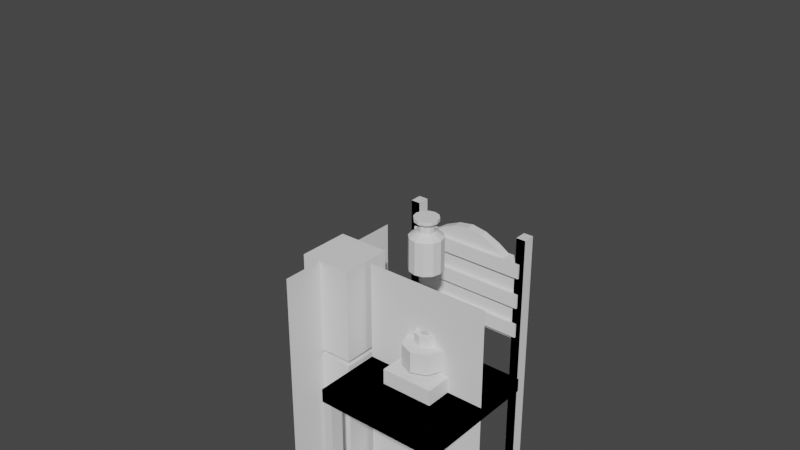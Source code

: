 # Source: Medieval_Props_0605.blend  (saved by Blender 4.2.66; exported with 4.5.12 LTS)
import bpy
from mathutils import Matrix  # noqa: F401  (used for matrix-valued properties, if any)

bpy.ops.wm.read_factory_settings(use_empty=True)
scene = bpy.context.scene
scene.name = 'Scene'

# ---- collections
col_refmeasure = bpy.data.collections.new('RefMeasure'); scene.collection.children.link(col_refmeasure)
col_props = bpy.data.collections.new('Props'); scene.collection.children.link(col_props)
col_wip = bpy.data.collections.new('WIP'); scene.collection.children.link(col_wip)
col_origin = bpy.data.collections.new('Origin'); scene.collection.children.link(col_origin)

# ---- world
world_world = bpy.data.worlds.new('World'); scene.world = world_world
world_world.use_nodes = True; world_world.node_tree.nodes.clear()
_N = world_world.node_tree.nodes; _L = world_world.node_tree.links
n0 = _N.new('ShaderNodeOutputWorld'); n0.name = 'World Output'; n0.location = (300, 300)
n1 = _N.new('ShaderNodeBackground'); n1.name = 'Background'; n1.location = (10, 300)
n1.inputs[0].default_value = (0.05088, 0.05088, 0.05088, 1.0)
_L.new(n1.outputs[0], n0.inputs[0])
n0.is_active_output = True
world_world.color = (0.05088, 0.05088, 0.05088)
world_world.use_sun_shadow = False
world_world.sun_shadow_jitter_overblur = 0.0

# ---- meshes
me_cylinder = bpy.data.meshes.new('Cylinder')
me_cylinder.from_pydata([(0.0, 1.0, -1.0), (0.0, 1.0, 1.0), (0.5, 0.866, -1.0), (0.5, 0.866, 1.0), (0.866, 0.5, -1.0), (0.866, 0.5, 1.0), (1.0, 0.0, -1.0), (1.0, 0.0, 1.0), (0.866, -0.5, -1.0), (0.866, -0.5, 1.0), (0.5, -0.866, -1.0), (0.5, -0.866, 1.0), (0.0, -1.0, -1.0), (0.0, -1.0, 1.0), (0.0, 1.0, -0.5), (0.0, 1.0, 0.0), (0.0, 1.0, 0.5), (0.5, 0.866, 0.5), (0.5, 0.866, 0.0), (0.5, 0.866, -0.5), (0.866, 0.5, 0.5), (0.866, 0.5, 0.0), (0.866, 0.5, -0.5), (1.0, 0.0, 0.5), (1.0, 0.0, 0.0), (1.0, 0.0, -0.5), (0.866, -0.5, 0.5), (0.866, -0.5, 0.0), (0.866, -0.5, -0.5), (0.5, -0.866, 0.5), (0.5, -0.866, 0.0), (0.5, -0.866, -0.5), (0.0, -1.0, 0.5), (0.0, -1.0, 0.0), (0.0, -1.0, -0.5), (0.0, 0.4804, 1.331), (0.2402, 0.416, 1.331), (0.416, 0.2402, 1.331), (0.4804, -2.689e-09, 1.331), (0.416, -0.2402, 1.331), (0.2402, -0.416, 1.331), (0.0, -0.4804, 1.331), (0.0, 0.4804, 1.717), (0.2402, 0.416, 1.717), (0.416, 0.2402, 1.717), (0.4804, -2.689e-09, 1.717), (0.416, -0.2402, 1.717), (0.2402, -0.416, 1.717), (0.0, -0.4804, 1.717), (0.0, 0.7232, 1.93), (0.3616, 0.6263, 1.93), (0.6263, 0.3616, 1.93), (0.7232, -1.432e-09, 1.93), (0.6263, -0.3616, 1.93), (0.3616, -0.6263, 1.93), (0.0, -0.7232, 1.93), (0.0, 0.7232, 2.143), (0.3616, 0.6263, 2.143), (0.6263, 0.3616, 2.143), (0.7232, -1.432e-09, 2.143), (0.6263, -0.3616, 2.143), (0.3616, -0.6263, 2.143), (0.0, -0.7232, 2.143)], [], [(16, 1, 3, 17), (17, 3, 5, 20), (20, 5, 7, 23), (23, 7, 9, 26), (26, 9, 11, 29), (29, 11, 13, 32), (0, 2, 4, 6, 8, 10, 12), (10, 31, 34, 12), (31, 30, 33, 34), (30, 29, 32, 33), (8, 28, 31, 10), (28, 27, 30, 31), (27, 26, 29, 30), (6, 25, 28, 8), (25, 24, 27, 28), (24, 23, 26, 27), (4, 22, 25, 6), (22, 21, 24, 25), (21, 20, 23, 24), (2, 19, 22, 4), (19, 18, 21, 22), (18, 17, 20, 21), (0, 14, 19, 2), (14, 15, 18, 19), (15, 16, 17, 18), (13, 11, 40, 41), (11, 9, 39, 40), (9, 7, 38, 39), (3, 1, 35, 36), (7, 5, 37, 38), (5, 3, 36, 37), (46, 45, 52, 53), (36, 35, 42, 43), (40, 39, 46, 47), (37, 36, 43, 44), (41, 40, 47, 48), (38, 37, 44, 45), (39, 38, 45, 46), (53, 52, 59, 60), (43, 42, 49, 50), (47, 46, 53, 54), (44, 43, 50, 51), (48, 47, 54, 55), (45, 44, 51, 52), (50, 49, 56, 57), (54, 53, 60, 61), (51, 50, 57, 58), (55, 54, 61, 62), (52, 51, 58, 59), (57, 56, 62, 61, 60, 59, 58)])
_uv = me_cylinder.uv_layers.new(name='UVMap')
_uv.uv.foreach_set('vector', [1.0, 0.875, 1.0, 1.0, 0.9167, 1.0, 0.9167, 0.875, 0.9167, 0.875, 0.9167, 1.0, 0.8333, 1.0, 0.8333, 0.875, 0.8333, 0.875, 0.8333, 1.0, 0.75, 1.0, 0.75, 0.875, 0.75, 0.875, 0.75, 1.0, 0.6667, 1.0, 0.6667, 0.875, 0.6667, 0.875, 0.6667, 1.0, 0.5833, 1.0, 0.5833, 0.875, 0.5833, 0.875, 0.5833, 1.0, 0.5, 1.0, 0.5, 0.875, 0.75, 0.49, 0.87, 0.4578, 0.9578, 0.37, 0.99, 0.25, 0.9578, 0.13, 0.87, 0.04215, 0.75, 0.01, 0.5833, 0.5, 0.5833, 0.625, 0.5, 0.625, 0.5, 0.5, 0.5833, 0.625, 0.5833, 0.75, 0.5, 0.75, 0.5, 0.625, 0.5833, 0.75, 0.5833, 0.875, 0.5, 0.875, 0.5, 0.75, 0.6667, 0.5, 0.6667, 0.625, 0.5833, 0.625, 0.5833, 0.5, 0.6667, 0.625, 0.6667, 0.75, 0.5833, 0.75, 0.5833, 0.625, 0.6667, 0.75, 0.6667, 0.875, 0.5833, 0.875, 0.5833, 0.75, 0.75, 0.5, 0.75, 0.625, 0.6667, 0.625, 0.6667, 0.5, 0.75, 0.625, 0.75, 0.75, 0.6667, 0.75, 0.6667, 0.625, 0.75, 0.75, 0.75, 0.875, 0.6667, 0.875, 0.6667, 0.75, 0.8333, 0.5, 0.8333, 0.625, 0.75, 0.625, 0.75, 0.5, 0.8333, 0.625, 0.8333, 0.75, 0.75, 0.75, 0.75, 0.625, 0.8333, 0.75, 0.8333, 0.875, 0.75, 0.875, 0.75, 0.75, 0.9167, 0.5, 0.9167, 0.625, 0.8333, 0.625, 0.8333, 0.5, 0.9167, 0.625, 0.9167, 0.75, 0.8333, 0.75, 0.8333, 0.625, 0.9167, 0.75, 0.9167, 0.875, 0.8333, 0.875, 0.8333, 0.75, 1.0, 0.5, 1.0, 0.625, 0.9167, 0.625, 0.9167, 0.5, 1.0, 0.625, 1.0, 0.75, 0.9167, 0.75, 0.9167, 0.625, 1.0, 0.75, 1.0, 0.875, 0.9167, 0.875, 0.9167, 0.75, 0.5, 1.0, 0.5833, 1.0, 0.5833, 1.0, 0.5, 1.0, 0.5833, 1.0, 0.6667, 1.0, 0.6667, 1.0, 0.5833, 1.0, 0.6667, 1.0, 0.75, 1.0, 0.75, 1.0, 0.6667, 1.0, 0.9167, 1.0, 1.0, 1.0, 1.0, 1.0, 0.9167, 1.0, 0.75, 1.0, 0.8333, 1.0, 0.8333, 1.0, 0.75, 1.0, 0.8333, 1.0, 0.9167, 1.0, 0.9167, 1.0, 0.8333, 1.0, 0.6667, 1.0, 0.75, 1.0, 0.75, 1.0, 0.6667, 1.0, 0.9167, 1.0, 1.0, 1.0, 1.0, 1.0, 0.9167, 1.0, 0.5833, 1.0, 0.6667, 1.0, 0.6667, 1.0, 0.5833, 1.0, 0.8333, 1.0, 0.9167, 1.0, 0.9167, 1.0, 0.8333, 1.0, 0.5, 1.0, 0.5833, 1.0, 0.5833, 1.0, 0.5, 1.0, 0.75, 1.0, 0.8333, 1.0, 0.8333, 1.0, 0.75, 1.0, 0.6667, 1.0, 0.75, 1.0, 0.75, 1.0, 0.6667, 1.0, 0.6667, 1.0, 0.75, 1.0, 0.75, 1.0, 0.6667, 1.0, 0.9167, 1.0, 1.0, 1.0, 1.0, 1.0, 0.9167, 1.0, 0.5833, 1.0, 0.6667, 1.0, 0.6667, 1.0, 0.5833, 1.0, 0.8333, 1.0, 0.9167, 1.0, 0.9167, 1.0, 0.8333, 1.0, 0.5, 1.0, 0.5833, 1.0, 0.5833, 1.0, 0.5, 1.0, 0.75, 1.0, 0.8333, 1.0, 0.8333, 1.0, 0.75, 1.0, 0.9167, 1.0, 1.0, 1.0, 1.0, 1.0, 0.9167, 1.0, 0.5833, 1.0, 0.6667, 1.0, 0.6667, 1.0, 0.5833, 1.0, 0.8333, 1.0, 0.9167, 1.0, 0.9167, 1.0, 0.8333, 1.0, 0.5, 1.0, 0.5833, 1.0, 0.5833, 1.0, 0.5, 1.0, 0.75, 1.0, 0.8333, 1.0, 0.8333, 1.0, 0.75, 1.0, 0.37, 0.4578, 0.25, 0.49, 0.25, 0.01, 0.37, 0.04215, 0.4578, 0.13, 0.49, 0.25, 0.4578, 0.37])
me_cylinder.update()
me_circle = bpy.data.meshes.new('Circle')
me_circle.from_pydata([(0.0, 1.0, 0.0), (0.0, -1.0, 0.0), (0.7071, -0.7071, 0.0), (1.0, 0.0, 0.0), (0.7071, 0.7071, 0.0), (0.0, 1.0, 0.7579), (0.0, -1.0, 0.7579), (0.7071, -0.7071, 0.7579), (1.0, 0.0, 0.7579), (0.7071, 0.7071, 0.7579), (0.0, 1.0, 0.9939), (0.0, -1.0, 0.9939), (0.7071, -0.7071, 0.9939), (1.0, 0.0, 0.9939), (0.7071, 0.7071, 0.9939), (0.0, 0.4075, 0.9939), (0.0, -0.4075, 0.9939), (0.3731, -0.2881, 0.9939), (0.4925, 0.0, 0.9939), (0.3731, 0.2881, 0.9939), (0.0, 0.4075, 1.495), (0.0, -0.4075, 1.495), (0.3731, -0.2881, 1.495), (0.4925, 0.0, 1.495), (0.3731, 0.2881, 1.495), (0.0, 0.1721, 1.495), (0.0, -0.1721, 1.495), (0.1576, -0.1217, 1.495), (0.208, 0.0, 1.495), (0.1576, 0.1217, 1.495)], [], [(0, 4, 9, 5), (3, 2, 7, 8), (4, 3, 8, 9), (2, 1, 6, 7), (2, 3, 4, 0, 1), (5, 9, 14, 10), (8, 7, 12, 13), (9, 8, 13, 14), (7, 6, 11, 12), (14, 13, 18, 19), (12, 11, 16, 17), (10, 14, 19, 15), (13, 12, 17, 18), (19, 18, 23, 24), (17, 16, 21, 22), (15, 19, 24, 20), (18, 17, 22, 23), (24, 23, 28, 29), (22, 21, 26, 27), (20, 24, 29, 25), (23, 22, 27, 28)])
_uv = me_circle.uv_layers.new(name='UVMap')
_uv.uv.foreach_set('vector', [0.0, 0.0, 0.0, 0.0, 0.0, 0.0, 0.0, 0.0, 0.0, 0.0, 0.0, 0.0, 0.0, 0.0, 0.0, 0.0, 0.0, 0.0, 0.0, 0.0, 0.0, 0.0, 0.0, 0.0, 0.0, 0.0, 0.0, 0.0, 0.0, 0.0, 0.0, 0.0, 0.0, 0.0, 0.0, 0.0, 0.0, 0.0, 0.0, 0.0, 0.0, 0.0, 0.0, 0.0, 0.0, 0.0, 0.0, 0.0, 0.0, 0.0, 0.0, 0.0, 0.0, 0.0, 0.0, 0.0, 0.0, 0.0, 0.0, 0.0, 0.0, 0.0, 0.0, 0.0, 0.0, 0.0, 0.0, 0.0, 0.0, 0.0, 0.0, 0.0, 0.0, 0.0, 0.0, 0.0, 0.0, 0.0, 0.0, 0.0, 0.0, 0.0, 0.0, 0.0, 0.0, 0.0, 0.0, 0.0, 0.0, 0.0, 0.0, 0.0, 0.0, 0.0, 0.0, 0.0, 0.0, 0.0, 0.0, 0.0, 0.0, 0.0, 0.0, 0.0, 0.0, 0.0, 0.0, 0.0, 0.0, 0.0, 0.0, 0.0, 0.0, 0.0, 0.0, 0.0, 0.0, 0.0, 0.0, 0.0, 0.0, 0.0, 0.0, 0.0, 0.0, 0.0, 0.0, 0.0, 0.0, 0.0, 0.0, 0.0, 0.0, 0.0, 0.0, 0.0, 0.0, 0.0, 0.0, 0.0, 0.0, 0.0, 0.0, 0.0, 0.0, 0.0, 0.0, 0.0, 0.0, 0.0, 0.0, 0.0, 0.0, 0.0, 0.0, 0.0, 0.0, 0.0, 0.0, 0.0, 0.0, 0.0, 0.0, 0.0, 0.0, 0.0, 0.0, 0.0, 0.0, 0.0])
me_circle.update()
me_cube = bpy.data.meshes.new('Cube')
me_cube.from_pydata([(-1.0, -1.0, -1.0), (-1.0, -1.0, 1.0), (-1.0, 1.0, -1.0), (-1.0, 1.0, 1.0), (1.0, -1.0, -1.0), (1.0, -1.0, 1.0), (1.0, 1.0, -1.0), (1.0, 1.0, 1.0)], [], [(0, 1, 3, 2), (2, 3, 7, 6), (6, 7, 5, 4), (4, 5, 1, 0), (2, 6, 4, 0), (7, 3, 1, 5)])
_uv = me_cube.uv_layers.new(name='UVMap')
_uv.uv.foreach_set('vector', [0.375, 0.0, 0.625, 0.0, 0.625, 0.25, 0.375, 0.25, 0.375, 0.25, 0.625, 0.25, 0.625, 0.5, 0.375, 0.5, 0.375, 0.5, 0.625, 0.5, 0.625, 0.75, 0.375, 0.75, 0.375, 0.75, 0.625, 0.75, 0.625, 1.0, 0.375, 1.0, 0.125, 0.5, 0.375, 0.5, 0.375, 0.75, 0.125, 0.75, 0.625, 0.5, 0.875, 0.5, 0.875, 0.75, 0.625, 0.75])
me_cube.update()
me_plane = bpy.data.meshes.new('Plane')
me_plane.from_pydata([(-1.0, -1.0, 0.0), (1.0, -1.0, 0.0), (-1.0, 1.0, 0.0), (1.0, 1.0, 0.0)], [], [(0, 1, 3, 2)])
_uv = me_plane.uv_layers.new(name='UVMap')
_uv.uv.foreach_set('vector', [0.0, 0.0, 1.0, 0.0, 1.0, 1.0, 0.0, 1.0])
me_plane.update()
me_cube_001 = bpy.data.meshes.new('Cube.001')
me_cube_001.from_pydata([(-1.0, -1.0, -1.0), (-1.0, -1.0, 1.0), (-1.0, 1.0, -1.0), (-1.0, 1.0, 1.0), (1.0, -1.0, -1.0), (1.0, -1.0, 1.0), (1.0, 1.0, -1.0), (1.0, 1.0, 1.0)], [], [(0, 1, 3, 2), (2, 3, 7, 6), (6, 7, 5, 4), (4, 5, 1, 0), (2, 6, 4, 0), (7, 3, 1, 5)])
_uv = me_cube_001.uv_layers.new(name='UVMap')
_uv.uv.foreach_set('vector', [0.375, 0.0, 0.625, 0.0, 0.625, 0.25, 0.375, 0.25, 0.375, 0.25, 0.625, 0.25, 0.625, 0.5, 0.375, 0.5, 0.375, 0.5, 0.625, 0.5, 0.625, 0.75, 0.375, 0.75, 0.375, 0.75, 0.625, 0.75, 0.625, 1.0, 0.375, 1.0, 0.125, 0.5, 0.375, 0.5, 0.375, 0.75, 0.125, 0.75, 0.625, 0.5, 0.875, 0.5, 0.875, 0.75, 0.625, 0.75])
me_cube_001.update()
me_cube_002 = bpy.data.meshes.new('Cube.002')
me_cube_002.from_pydata([(-1.0, -1.0, -1.0), (-1.0, -1.0, 1.0), (-1.0, 1.0, -1.0), (-1.0, 1.0, 1.0), (1.0, -1.0, -1.0), (1.0, -1.0, 1.0), (1.0, 1.0, -1.0), (1.0, 1.0, 1.0)], [], [(0, 1, 3, 2), (2, 3, 7, 6), (6, 7, 5, 4), (4, 5, 1, 0), (2, 6, 4, 0), (7, 3, 1, 5)])
_uv = me_cube_002.uv_layers.new(name='UVMap')
_uv.uv.foreach_set('vector', [0.375, 0.0, 0.625, 0.0, 0.625, 0.25, 0.375, 0.25, 0.375, 0.25, 0.625, 0.25, 0.625, 0.5, 0.375, 0.5, 0.375, 0.5, 0.625, 0.5, 0.625, 0.75, 0.375, 0.75, 0.375, 0.75, 0.625, 0.75, 0.625, 1.0, 0.375, 1.0, 0.125, 0.5, 0.375, 0.5, 0.375, 0.75, 0.125, 0.75, 0.625, 0.5, 0.875, 0.5, 0.875, 0.75, 0.625, 0.75])
me_cube_002.update()
me_cube_004 = bpy.data.meshes.new('Cube.004')
me_cube_004.from_pydata([(-1.0, -1.0, -1.0), (-1.0, -1.0, 1.0), (-1.0, 1.0, -1.0), (-1.0, 1.0, 1.0), (1.0, -1.0, -1.0), (1.0, -1.0, 1.0), (1.0, 1.0, -1.0), (1.0, 1.0, 1.0)], [], [(0, 1, 3, 2), (2, 3, 7, 6), (6, 7, 5, 4), (4, 5, 1, 0), (2, 6, 4, 0), (7, 3, 1, 5)])
_uv = me_cube_004.uv_layers.new(name='UVMap')
_uv.uv.foreach_set('vector', [0.375, 0.0, 0.625, 0.0, 0.625, 0.25, 0.375, 0.25, 0.375, 0.25, 0.625, 0.25, 0.625, 0.5, 0.375, 0.5, 0.375, 0.5, 0.625, 0.5, 0.625, 0.75, 0.375, 0.75, 0.375, 0.75, 0.625, 0.75, 0.625, 1.0, 0.375, 1.0, 0.125, 0.5, 0.375, 0.5, 0.375, 0.75, 0.125, 0.75, 0.625, 0.5, 0.875, 0.5, 0.875, 0.75, 0.625, 0.75])
me_cube_004.update()
me_plane_001 = bpy.data.meshes.new('Plane.001')
me_plane_001.from_pydata([(1.143e-07, 0.619, 2.1), (2.69e-08, -0.619, 2.1), (-2.69e-08, 0.619, -2.1), (-1.143e-07, -0.619, -2.1)], [], [(0, 1, 3, 2)])
_uv = me_plane_001.uv_layers.new(name='UVMap')
_uv.uv.foreach_set('vector', [0.0, 0.0, 1.0, 0.0, 1.0, 1.0, 0.0, 1.0])
me_plane_001.update()
me_cube_006 = bpy.data.meshes.new('Cube.006')
me_cube_006.from_pydata([(-0.24, -0.24, -0.026), (-0.24, -0.24, 0.026), (-0.24, 0.24, -0.026), (-0.24, 0.24, 0.026), (0.24, -0.24, -0.026), (0.24, -0.24, 0.026), (0.24, 0.24, -0.026), (0.24, 0.24, 0.026), (0.2026, -0.2364, -0.4345), (0.2026, -0.2364, 0.0255), (0.2026, -0.1836, -0.4345), (0.2026, -0.1836, 0.0255), (0.2374, -0.2364, -0.4345), (0.2374, -0.2364, 0.0255), (0.2374, -0.1836, -0.4345), (0.2374, -0.1836, 0.0255), (-0.2026, -0.2364, -0.4345), (-0.2026, -0.2364, 0.0255), (-0.2026, -0.1836, -0.4345), (-0.2026, -0.1836, 0.0255), (-0.2374, -0.2364, -0.4345), (-0.2374, -0.2364, 0.0255), (-0.2374, -0.1836, -0.4345), (-0.2374, -0.1836, 0.0255), (0.2026, 0.236, -0.4345), (0.2026, 0.236, 0.5655), (0.2026, 0.28, -0.4345), (0.2026, 0.28, 0.5655), (0.2374, 0.236, -0.4345), (0.2374, 0.236, 0.5655), (0.2374, 0.28, -0.4345), (0.2374, 0.28, 0.5655), (-0.2026, 0.236, -0.4345), (-0.2026, 0.236, 0.5655), (-0.2026, 0.28, -0.4345), (-0.2026, 0.28, 0.5655), (-0.2374, 0.236, -0.4345), (-0.2374, 0.236, 0.5655), (-0.2374, 0.28, -0.4345), (-0.2374, 0.28, 0.5655), (0.22, 0.2438, 0.1748), (0.22, 0.2438, 0.4228), (0.22, 0.2748, 0.1748), (0.22, 0.2748, 0.4228), (0.0, 0.2748, 0.1748), (0.0, 0.2748, 0.5332), (0.0, 0.2438, 0.1748), (0.0, 0.2438, 0.5332), (0.055, 0.2748, 0.5237), (0.11, 0.2748, 0.4993), (0.165, 0.2748, 0.4638), (0.055, 0.2438, 0.1748), (0.11, 0.2438, 0.1748), (0.165, 0.2438, 0.1748), (0.165, 0.2748, 0.1748), (0.11, 0.2748, 0.1748), (0.055, 0.2748, 0.1748), (0.165, 0.2438, 0.4638), (0.11, 0.2438, 0.4993), (0.055, 0.2438, 0.5237), (-0.22, 0.2438, 0.1748), (-0.22, 0.2438, 0.4228), (-0.22, 0.2748, 0.1748), (-0.22, 0.2748, 0.4228), (-0.055, 0.2748, 0.5237), (-0.11, 0.2748, 0.4993), (-0.165, 0.2748, 0.4638), (-0.055, 0.2438, 0.1748), (-0.11, 0.2438, 0.1748), (-0.165, 0.2438, 0.1748), (-0.165, 0.2748, 0.1748), (-0.11, 0.2748, 0.1748), (-0.055, 0.2748, 0.1748), (-0.165, 0.2438, 0.4638), (-0.11, 0.2438, 0.4993), (-0.055, 0.2438, 0.5237)], [], [(0, 1, 3, 2), (2, 3, 7, 6), (6, 7, 5, 4), (4, 5, 1, 0), (2, 6, 4, 0), (7, 3, 1, 5), (8, 9, 11, 10), (10, 11, 15, 14), (14, 15, 13, 12), (12, 13, 9, 8), (10, 14, 12, 8), (15, 11, 9, 13), (16, 18, 19, 17), (18, 22, 23, 19), (22, 20, 21, 23), (20, 16, 17, 21), (18, 16, 20, 22), (23, 21, 17, 19), (24, 25, 27, 26), (26, 27, 31, 30), (30, 31, 29, 28), (28, 29, 25, 24), (26, 30, 28, 24), (31, 27, 25, 29), (32, 34, 35, 33), (34, 38, 39, 35), (38, 36, 37, 39), (36, 32, 33, 37), (34, 32, 36, 38), (39, 37, 33, 35), (54, 50, 43, 42), (42, 43, 41, 40), (54, 42, 40, 53), (51, 59, 47, 46), (48, 45, 47, 59), (43, 50, 57, 41), (50, 49, 58, 57), (49, 48, 59, 58), (40, 41, 57, 53), (53, 57, 58, 52), (52, 58, 59, 51), (44, 56, 51, 46), (56, 55, 52, 51), (55, 54, 53, 52), (44, 45, 48, 56), (56, 48, 49, 55), (55, 49, 50, 54), (70, 62, 63, 66), (62, 60, 61, 63), (70, 69, 60, 62), (67, 46, 47, 75), (64, 75, 47, 45), (63, 61, 73, 66), (66, 73, 74, 65), (65, 74, 75, 64), (60, 69, 73, 61), (69, 68, 74, 73), (68, 67, 75, 74), (44, 46, 67, 72), (72, 67, 68, 71), (71, 68, 69, 70), (44, 72, 64, 45), (72, 71, 65, 64), (71, 70, 66, 65)])
_uv = me_cube_006.uv_layers.new(name='UVMap')
_uv.uv.foreach_set('vector', [0.375, 0.0, 0.625, 0.0, 0.625, 0.25, 0.375, 0.25, 0.375, 0.25, 0.625, 0.25, 0.625, 0.5, 0.375, 0.5, 0.375, 0.5, 0.625, 0.5, 0.625, 0.75, 0.375, 0.75, 0.375, 0.75, 0.625, 0.75, 0.625, 1.0, 0.375, 1.0, 0.125, 0.5, 0.375, 0.5, 0.375, 0.75, 0.125, 0.75, 0.625, 0.5, 0.875, 0.5, 0.875, 0.75, 0.625, 0.75, 0.375, 0.0, 0.625, 0.0, 0.625, 0.25, 0.375, 0.25, 0.375, 0.25, 0.625, 0.25, 0.625, 0.5, 0.375, 0.5, 0.375, 0.5, 0.625, 0.5, 0.625, 0.75, 0.375, 0.75, 0.375, 0.75, 0.625, 0.75, 0.625, 1.0, 0.375, 1.0, 0.125, 0.5, 0.375, 0.5, 0.375, 0.75, 0.125, 0.75, 0.625, 0.5, 0.875, 0.5, 0.875, 0.75, 0.625, 0.75, 0.375, 0.0, 0.375, 0.25, 0.625, 0.25, 0.625, 0.0, 0.375, 0.25, 0.375, 0.5, 0.625, 0.5, 0.625, 0.25, 0.375, 0.5, 0.375, 0.75, 0.625, 0.75, 0.625, 0.5, 0.375, 0.75, 0.375, 1.0, 0.625, 1.0, 0.625, 0.75, 0.125, 0.5, 0.125, 0.75, 0.375, 0.75, 0.375, 0.5, 0.625, 0.5, 0.625, 0.75, 0.875, 0.75, 0.875, 0.5, 0.375, 0.0, 0.625, 0.0, 0.625, 0.25, 0.375, 0.25, 0.375, 0.25, 0.625, 0.25, 0.625, 0.5, 0.375, 0.5, 0.375, 0.5, 0.625, 0.5, 0.625, 0.75, 0.375, 0.75, 0.375, 0.75, 0.625, 0.75, 0.625, 1.0, 0.375, 1.0, 0.125, 0.5, 0.375, 0.5, 0.375, 0.75, 0.125, 0.75, 0.625, 0.5, 0.875, 0.5, 0.875, 0.75, 0.625, 0.75, 0.375, 0.0, 0.375, 0.25, 0.625, 0.25, 0.625, 0.0, 0.375, 0.25, 0.375, 0.5, 0.625, 0.5, 0.625, 0.25, 0.375, 0.5, 0.375, 0.75, 0.625, 0.75, 0.625, 0.5, 0.375, 0.75, 0.375, 1.0, 0.625, 1.0, 0.625, 0.75, 0.125, 0.5, 0.125, 0.75, 0.375, 0.75, 0.375, 0.5, 0.625, 0.5, 0.625, 0.75, 0.875, 0.75, 0.875, 0.5, 0.375, 0.4688, 0.625, 0.4688, 0.625, 0.5, 0.375, 0.5, 0.375, 0.5, 0.625, 0.5, 0.625, 0.75, 0.375, 0.75, 0.3438, 0.5, 0.375, 0.5, 0.375, 0.75, 0.3438, 0.75, 0.375, 0.8438, 0.625, 0.8438, 0.625, 0.875, 0.375, 0.875, 0.7188, 0.5, 0.75, 0.5, 0.75, 0.75, 0.7188, 0.75, 0.625, 0.5, 0.6562, 0.5, 0.6562, 0.75, 0.625, 0.75, 0.6562, 0.5, 0.6875, 0.5, 0.6875, 0.75, 0.6562, 0.75, 0.6875, 0.5, 0.7188, 0.5, 0.7188, 0.75, 0.6875, 0.75, 0.375, 0.75, 0.625, 0.75, 0.625, 0.7812, 0.375, 0.7812, 0.375, 0.7812, 0.625, 0.7812, 0.625, 0.8125, 0.375, 0.8125, 0.375, 0.8125, 0.625, 0.8125, 0.625, 0.8438, 0.375, 0.8438, 0.25, 0.5, 0.2812, 0.5, 0.2812, 0.75, 0.25, 0.75, 0.2812, 0.5, 0.3125, 0.5, 0.3125, 0.75, 0.2812, 0.75, 0.3125, 0.5, 0.3438, 0.5, 0.3438, 0.75, 0.3125, 0.75, 0.375, 0.375, 0.625, 0.375, 0.625, 0.4062, 0.375, 0.4062, 0.375, 0.4062, 0.625, 0.4062, 0.625, 0.4375, 0.375, 0.4375, 0.375, 0.4375, 0.625, 0.4375, 0.625, 0.4688, 0.375, 0.4688, 0.375, 0.4688, 0.375, 0.5, 0.625, 0.5, 0.625, 0.4688, 0.375, 0.5, 0.375, 0.75, 0.625, 0.75, 0.625, 0.5, 0.3438, 0.5, 0.3438, 0.75, 0.375, 0.75, 0.375, 0.5, 0.375, 0.8438, 0.375, 0.875, 0.625, 0.875, 0.625, 0.8438, 0.7188, 0.5, 0.7188, 0.75, 0.75, 0.75, 0.75, 0.5, 0.625, 0.5, 0.625, 0.75, 0.6562, 0.75, 0.6562, 0.5, 0.6562, 0.5, 0.6562, 0.75, 0.6875, 0.75, 0.6875, 0.5, 0.6875, 0.5, 0.6875, 0.75, 0.7188, 0.75, 0.7188, 0.5, 0.375, 0.75, 0.375, 0.7812, 0.625, 0.7812, 0.625, 0.75, 0.375, 0.7812, 0.375, 0.8125, 0.625, 0.8125, 0.625, 0.7812, 0.375, 0.8125, 0.375, 0.8438, 0.625, 0.8438, 0.625, 0.8125, 0.25, 0.5, 0.25, 0.75, 0.2812, 0.75, 0.2812, 0.5, 0.2812, 0.5, 0.2812, 0.75, 0.3125, 0.75, 0.3125, 0.5, 0.3125, 0.5, 0.3125, 0.75, 0.3438, 0.75, 0.3438, 0.5, 0.375, 0.375, 0.375, 0.4062, 0.625, 0.4062, 0.625, 0.375, 0.375, 0.4062, 0.375, 0.4375, 0.625, 0.4375, 0.625, 0.4062, 0.375, 0.4375, 0.375, 0.4688, 0.625, 0.4688, 0.625, 0.4375])
me_cube_006.update()
me_cube_009 = bpy.data.meshes.new('Cube.009')
me_cube_009.from_pydata([(-1.0, -1.0, -1.0), (-1.0, -1.0, 1.0), (-1.0, 1.0, -1.0), (-1.0, 1.0, 1.0), (1.0, -1.0, -1.0), (1.0, -1.0, 1.0), (1.0, 1.0, -1.0), (1.0, 1.0, 1.0)], [], [(0, 1, 3, 2), (2, 3, 7, 6), (6, 7, 5, 4), (4, 5, 1, 0), (2, 6, 4, 0), (7, 3, 1, 5)])
_uv = me_cube_009.uv_layers.new(name='UVMap')
_uv.uv.foreach_set('vector', [0.375, 0.0, 0.625, 0.0, 0.625, 0.25, 0.375, 0.25, 0.375, 0.25, 0.625, 0.25, 0.625, 0.5, 0.375, 0.5, 0.375, 0.5, 0.625, 0.5, 0.625, 0.75, 0.375, 0.75, 0.375, 0.75, 0.625, 0.75, 0.625, 1.0, 0.375, 1.0, 0.125, 0.5, 0.375, 0.5, 0.375, 0.75, 0.125, 0.75, 0.625, 0.5, 0.875, 0.5, 0.875, 0.75, 0.625, 0.75])
me_cube_009.update()
me_cube_008 = bpy.data.meshes.new('Cube.008')
me_cube_008.from_pydata([(-1.0, -1.0, -1.0), (-1.0, -1.0, 1.0), (-1.0, 1.0, -1.0), (-1.0, 1.0, 1.0), (1.0, -1.0, -1.0), (1.0, -1.0, 1.0), (1.0, 1.0, -1.0), (1.0, 1.0, 1.0)], [], [(0, 1, 3, 2), (2, 3, 7, 6), (6, 7, 5, 4), (4, 5, 1, 0), (2, 6, 4, 0), (7, 3, 1, 5)])
_uv = me_cube_008.uv_layers.new(name='UVMap')
_uv.uv.foreach_set('vector', [0.375, 0.0, 0.625, 0.0, 0.625, 0.25, 0.375, 0.25, 0.375, 0.25, 0.625, 0.25, 0.625, 0.5, 0.375, 0.5, 0.375, 0.5, 0.625, 0.5, 0.625, 0.75, 0.375, 0.75, 0.375, 0.75, 0.625, 0.75, 0.625, 1.0, 0.375, 1.0, 0.125, 0.5, 0.375, 0.5, 0.375, 0.75, 0.125, 0.75, 0.625, 0.5, 0.875, 0.5, 0.875, 0.75, 0.625, 0.75])
me_cube_008.update()
me_cube_010 = bpy.data.meshes.new('Cube.010')
me_cube_010.from_pydata([(-1.0, -1.0, -1.0), (-1.0, -1.0, 1.0), (-1.0, 1.0, -1.0), (-1.0, 1.0, 1.0), (1.0, -1.0, -1.0), (1.0, -1.0, 1.0), (1.0, 1.0, -1.0), (1.0, 1.0, 1.0)], [], [(0, 1, 3, 2), (2, 3, 7, 6), (6, 7, 5, 4), (4, 5, 1, 0), (2, 6, 4, 0), (7, 3, 1, 5)])
_uv = me_cube_010.uv_layers.new(name='UVMap')
_uv.uv.foreach_set('vector', [0.375, 0.0, 0.625, 0.0, 0.625, 0.25, 0.375, 0.25, 0.375, 0.25, 0.625, 0.25, 0.625, 0.5, 0.375, 0.5, 0.375, 0.5, 0.625, 0.5, 0.625, 0.75, 0.375, 0.75, 0.375, 0.75, 0.625, 0.75, 0.625, 1.0, 0.375, 1.0, 0.125, 0.5, 0.375, 0.5, 0.375, 0.75, 0.125, 0.75, 0.625, 0.5, 0.875, 0.5, 0.875, 0.75, 0.625, 0.75])
me_cube_010.update()
me_cube_011 = bpy.data.meshes.new('Cube.011')
me_cube_011.from_pydata([(-1.0, -1.0, -1.0), (-1.0, -1.0, 1.0), (-1.0, 1.0, -1.0), (-1.0, 1.0, 1.0), (1.0, -1.0, -1.0), (1.0, -1.0, 1.0), (1.0, 1.0, -1.0), (1.0, 1.0, 1.0)], [], [(0, 1, 3, 2), (2, 3, 7, 6), (6, 7, 5, 4), (4, 5, 1, 0), (2, 6, 4, 0), (7, 3, 1, 5)])
_uv = me_cube_011.uv_layers.new(name='UVMap')
_uv.uv.foreach_set('vector', [0.375, 0.0, 0.625, 0.0, 0.625, 0.25, 0.375, 0.25, 0.375, 0.25, 0.625, 0.25, 0.625, 0.5, 0.375, 0.5, 0.375, 0.5, 0.625, 0.5, 0.625, 0.75, 0.375, 0.75, 0.375, 0.75, 0.625, 0.75, 0.625, 1.0, 0.375, 1.0, 0.125, 0.5, 0.375, 0.5, 0.375, 0.75, 0.125, 0.75, 0.625, 0.5, 0.875, 0.5, 0.875, 0.75, 0.625, 0.75])
me_cube_011.update()
me_cube_012 = bpy.data.meshes.new('Cube.012')
me_cube_012.from_pydata([(1.0, -0.2583, -1.0), (1.0, -0.2583, 0.5503), (1.0, 0.2583, -1.0), (1.0, 0.2583, 0.5503), (0.0, 0.2583, -1.0), (0.0, 0.2583, 1.24), (0.0, -0.2583, -1.0), (0.0, -0.2583, 1.24), (0.25, 0.2583, 1.181), (0.5, 0.2583, 1.029), (0.75, 0.2583, 0.8062), (0.25, -0.2583, -1.0), (0.5, -0.2583, -1.0), (0.75, -0.2583, -1.0), (0.75, 0.2583, -1.0), (0.5, 0.2583, -1.0), (0.25, 0.2583, -1.0), (0.75, -0.2583, 0.8062), (0.5, -0.2583, 1.029), (0.25, -0.2583, 1.181)], [], [(14, 10, 3, 2), (2, 3, 1, 0), (14, 2, 0, 13), (11, 19, 7, 6), (8, 5, 7, 19), (3, 10, 17, 1), (10, 9, 18, 17), (9, 8, 19, 18), (0, 1, 17, 13), (13, 17, 18, 12), (12, 18, 19, 11), (4, 16, 11, 6), (16, 15, 12, 11), (15, 14, 13, 12), (4, 5, 8, 16), (16, 8, 9, 15), (15, 9, 10, 14)])
_uv = me_cube_012.uv_layers.new(name='UVMap')
_uv.uv.foreach_set('vector', [0.375, 0.4688, 0.625, 0.4688, 0.625, 0.5, 0.375, 0.5, 0.375, 0.5, 0.625, 0.5, 0.625, 0.75, 0.375, 0.75, 0.3438, 0.5, 0.375, 0.5, 0.375, 0.75, 0.3438, 0.75, 0.375, 0.8438, 0.625, 0.8438, 0.625, 0.875, 0.375, 0.875, 0.7188, 0.5, 0.75, 0.5, 0.75, 0.75, 0.7188, 0.75, 0.625, 0.5, 0.6562, 0.5, 0.6562, 0.75, 0.625, 0.75, 0.6562, 0.5, 0.6875, 0.5, 0.6875, 0.75, 0.6562, 0.75, 0.6875, 0.5, 0.7188, 0.5, 0.7188, 0.75, 0.6875, 0.75, 0.375, 0.75, 0.625, 0.75, 0.625, 0.7812, 0.375, 0.7812, 0.375, 0.7812, 0.625, 0.7812, 0.625, 0.8125, 0.375, 0.8125, 0.375, 0.8125, 0.625, 0.8125, 0.625, 0.8438, 0.375, 0.8438, 0.25, 0.5, 0.2812, 0.5, 0.2812, 0.75, 0.25, 0.75, 0.2812, 0.5, 0.3125, 0.5, 0.3125, 0.75, 0.2812, 0.75, 0.3125, 0.5, 0.3438, 0.5, 0.3438, 0.75, 0.3125, 0.75, 0.375, 0.375, 0.625, 0.375, 0.625, 0.4062, 0.375, 0.4062, 0.375, 0.4062, 0.625, 0.4062, 0.625, 0.4375, 0.375, 0.4375, 0.375, 0.4375, 0.625, 0.4375, 0.625, 0.4688, 0.375, 0.4688])
me_cube_012.update()

# ---- objects
ob_cylinder = bpy.data.objects.new('Cylinder', me_cylinder)
ob_circle = bpy.data.objects.new('Circle', me_circle)
ob_cube = bpy.data.objects.new('Cube', me_cube)
ob_plane = bpy.data.objects.new('Plane', me_plane)
ob_cube_001 = bpy.data.objects.new('Cube.001', me_cube_001)
ob_cube_002 = bpy.data.objects.new('Cube.002', me_cube_002)
ob_standardpoint = bpy.data.objects.new('StandardPoint', None)
ob_cube_004 = bpy.data.objects.new('Cube.004', me_cube_004)
ob_plane_001 = bpy.data.objects.new('Plane.001', me_plane_001)
ob_seat = bpy.data.objects.new('Seat', me_cube_006)
ob_cube_005 = bpy.data.objects.new('Cube.005', me_cube_009)
ob_seat_001 = bpy.data.objects.new('Seat.001', me_cube_008)
ob_frontlegs_001 = bpy.data.objects.new('FrontLegs.001', me_cube_010)
ob_rearlegs_001 = bpy.data.objects.new('RearLegs.001', me_cube_011)
ob_back_001 = bpy.data.objects.new('Back.001', me_cube_012)

# ---- transforms, parenting, visibility, modifiers, constraints
ob_cylinder.location = (0.0, 0.0, 0.5474)
ob_cylinder.scale = (0.06, 0.06, 0.06)
_m = ob_cylinder.modifiers.new('Mirror', 'MIRROR')
_m.use_clip = True
ob_circle.location = (0.0, 0.0, 0.1198)
ob_circle.scale = (0.08, 0.08, 0.08)
_m = ob_circle.modifiers.new('Mirror', 'MIRROR')
_m.use_clip = True
ob_cube.location = (0.0, 0.0, 0.0)
ob_cube.scale = (0.1, 0.1, 0.1)
ob_plane.location = (0.0, 0.0, 0.0)
ob_plane.rotation_euler = (-1.571, -2.22e-16, 2.22e-16)
ob_plane.scale = (0.24, 0.42, 0.2)
ob_cube_001.location = (-0.3611, 0.0, 0.24)
ob_cube_001.scale = (0.1, 0.1, 0.18)
ob_cube_002.location = (0.0, 0.0, 1.539)
ob_cube_002.scale = (0.18, 0.1, 0.1)
ob_standardpoint.location = (0.0, 0.0, 0.0)
ob_cube_004.location = (-0.3611, 0.0, -0.19)
ob_cube_004.scale = (0.1, 0.1, 0.23)
ob_plane_001.location = (-0.3858, 0.0, 0.0)
ob_plane_001.scale = (0.26, 0.42, 0.2)
ob_seat.location = (0.0, -0.02, 0.0145)
ob_cube_005.location = (0.0, 0.235, 0.46)
ob_cube_005.scale = (0.22, 0.025, 0.026)
_m = ob_cube_005.modifiers.new('Array', 'ARRAY')
_m.count = 3
_m.relative_offset_displace = (0.0, 0.0, -2.2)
ob_seat_001.location = (0.0, -0.02, 0.0145)
ob_seat_001.scale = (0.24, 0.24, 0.026)
ob_frontlegs_001.location = (0.22, -0.23, -0.19)
ob_frontlegs_001.scale = (0.01742, 0.02642, 0.23)
_m = ob_frontlegs_001.modifiers.new('Mirror', 'MIRROR')
_m.mirror_object = ob_standardpoint
ob_rearlegs_001.location = (0.22, 0.238, 0.08)
ob_rearlegs_001.scale = (0.01742, 0.022, 0.5)
_m = ob_rearlegs_001.modifiers.new('Mirror', 'MIRROR')
_m.mirror_object = ob_standardpoint
ob_back_001.location = (0.0, 0.2393, 0.3493)
ob_back_001.scale = (0.22, 0.06, 0.16)
_m = ob_back_001.modifiers.new('Mirror', 'MIRROR')
_m.use_clip = True

# ---- collection membership
scene.collection.objects.link(ob_cylinder)
scene.collection.objects.link(ob_circle)
col_refmeasure.objects.link(ob_cube)
col_refmeasure.objects.link(ob_plane)
col_refmeasure.objects.link(ob_cube_001)
col_refmeasure.objects.link(ob_cube_002)
col_refmeasure.objects.link(ob_standardpoint)
col_refmeasure.objects.link(ob_cube_004)
col_refmeasure.objects.link(ob_plane_001)
col_wip.objects.link(ob_seat)
col_wip.objects.link(ob_cube_005)
col_origin.objects.link(ob_seat_001)
col_origin.objects.link(ob_frontlegs_001)
col_origin.objects.link(ob_rearlegs_001)
col_origin.objects.link(ob_back_001)

# ---- scene / render settings (as saved in the file)
scene.frame_start = 1; scene.frame_end = 250; scene.frame_set(1)
scene.render.engine = 'BLENDER_EEVEE_NEXT'
scene.view_settings.view_transform = 'Filmic'
bpy.context.view_layer.update()

# ---- added for rendering (the .blend has no active camera and no usable light): camera, sun
cam_auto = bpy.data.cameras.new('AutoCamera')
cam_auto.lens = 50.0
cam_auto.sensor_width = 36.0
cam_auto.clip_end = 1000.0
ob_auto_camera = bpy.data.objects.new('AutoCamera', cam_auto)
scene.collection.objects.link(ob_auto_camera)
ob_auto_camera.location = (1.95898, -2.48346, 2.26536)
ob_auto_camera.rotation_euler = (1.09748, -7.21219e-08, 0.694738)
scene.camera = ob_auto_camera
light_auto_sun = bpy.data.lights.new('AutoSun', 'SUN')
light_auto_sun.energy = 3.0
light_auto_sun.angle = 0.0523599
ob_auto_sun = bpy.data.objects.new('AutoSun', light_auto_sun)
scene.collection.objects.link(ob_auto_sun)
ob_auto_sun.rotation_euler = (0.872665, 0.174533, 0.523599)
bpy.context.view_layer.update()
